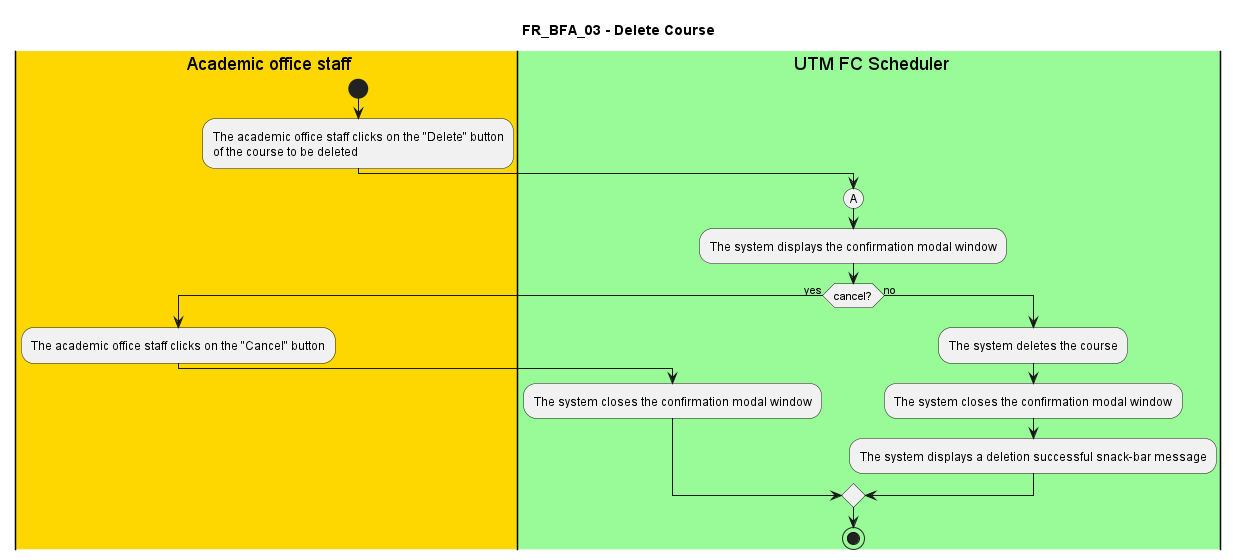

The diagram above was rendered by PlantUML. Its source (embedded in the PNG):
@startuml FR_BFA_03
title FR_BFA_03 - Delete Course


|#gold|eu| Academic office staff
|#palegreen|sys| UTM FC Scheduler

|eu|
start
:The academic office staff clicks on the "Delete" button 
of the course to be deleted;

|sys|
(A)
:The system displays the confirmation modal window;

if (cancel?) then (yes)
    |eu|
    :The academic office staff clicks on the "Cancel" button;
    |sys|
    :The system closes the confirmation modal window;
else (no)
    |sys|
    :The system deletes the course;
    :The system closes the confirmation modal window;
    :The system displays a deletion successful snack-bar message;
endif

stop

@enduml